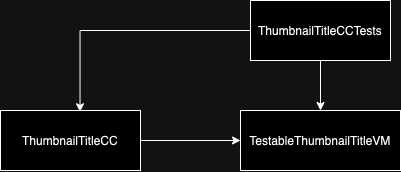

The diagram above was exported from draw.io. Its source (the exported page's mxGraphModel, read from the mxfile embedded in the PNG):
<mxGraphModel dx="934" dy="644" grid="1" gridSize="10" guides="1" tooltips="1" connect="1" arrows="1" fold="1" page="1" pageScale="1" pageWidth="827" pageHeight="1169" math="0" shadow="0">
  <root>
    <mxCell id="0" />
    <mxCell id="1" parent="0" />
    <mxCell id="wrtgx0A08IvbeQssaL1D-15" style="edgeStyle=orthogonalEdgeStyle;rounded=0;orthogonalLoop=1;jettySize=auto;html=1;entryX=0.5;entryY=0;entryDx=0;entryDy=0;" edge="1" parent="1" source="wrtgx0A08IvbeQssaL1D-10" target="wrtgx0A08IvbeQssaL1D-12">
      <mxGeometry relative="1" as="geometry" />
    </mxCell>
    <mxCell id="wrtgx0A08IvbeQssaL1D-10" value="ThumbnailTitleCCTests" style="rounded=0;whiteSpace=wrap;html=1;" vertex="1" parent="1">
      <mxGeometry x="320" y="260" width="140" height="60" as="geometry" />
    </mxCell>
    <mxCell id="wrtgx0A08IvbeQssaL1D-14" style="edgeStyle=orthogonalEdgeStyle;rounded=0;orthogonalLoop=1;jettySize=auto;html=1;" edge="1" parent="1" source="wrtgx0A08IvbeQssaL1D-11" target="wrtgx0A08IvbeQssaL1D-12">
      <mxGeometry relative="1" as="geometry" />
    </mxCell>
    <mxCell id="wrtgx0A08IvbeQssaL1D-11" value="ThumbnailTitleCC" style="rounded=0;whiteSpace=wrap;html=1;" vertex="1" parent="1">
      <mxGeometry x="70" y="370" width="140" height="60" as="geometry" />
    </mxCell>
    <mxCell id="wrtgx0A08IvbeQssaL1D-12" value="TestableThumbnailTitleVM" style="rounded=0;whiteSpace=wrap;html=1;" vertex="1" parent="1">
      <mxGeometry x="310" y="370" width="160" height="60" as="geometry" />
    </mxCell>
    <mxCell id="wrtgx0A08IvbeQssaL1D-13" style="edgeStyle=orthogonalEdgeStyle;rounded=0;orthogonalLoop=1;jettySize=auto;html=1;entryX=0.568;entryY=0.022;entryDx=0;entryDy=0;entryPerimeter=0;" edge="1" parent="1" source="wrtgx0A08IvbeQssaL1D-10" target="wrtgx0A08IvbeQssaL1D-11">
      <mxGeometry relative="1" as="geometry" />
    </mxCell>
  </root>
</mxGraphModel>